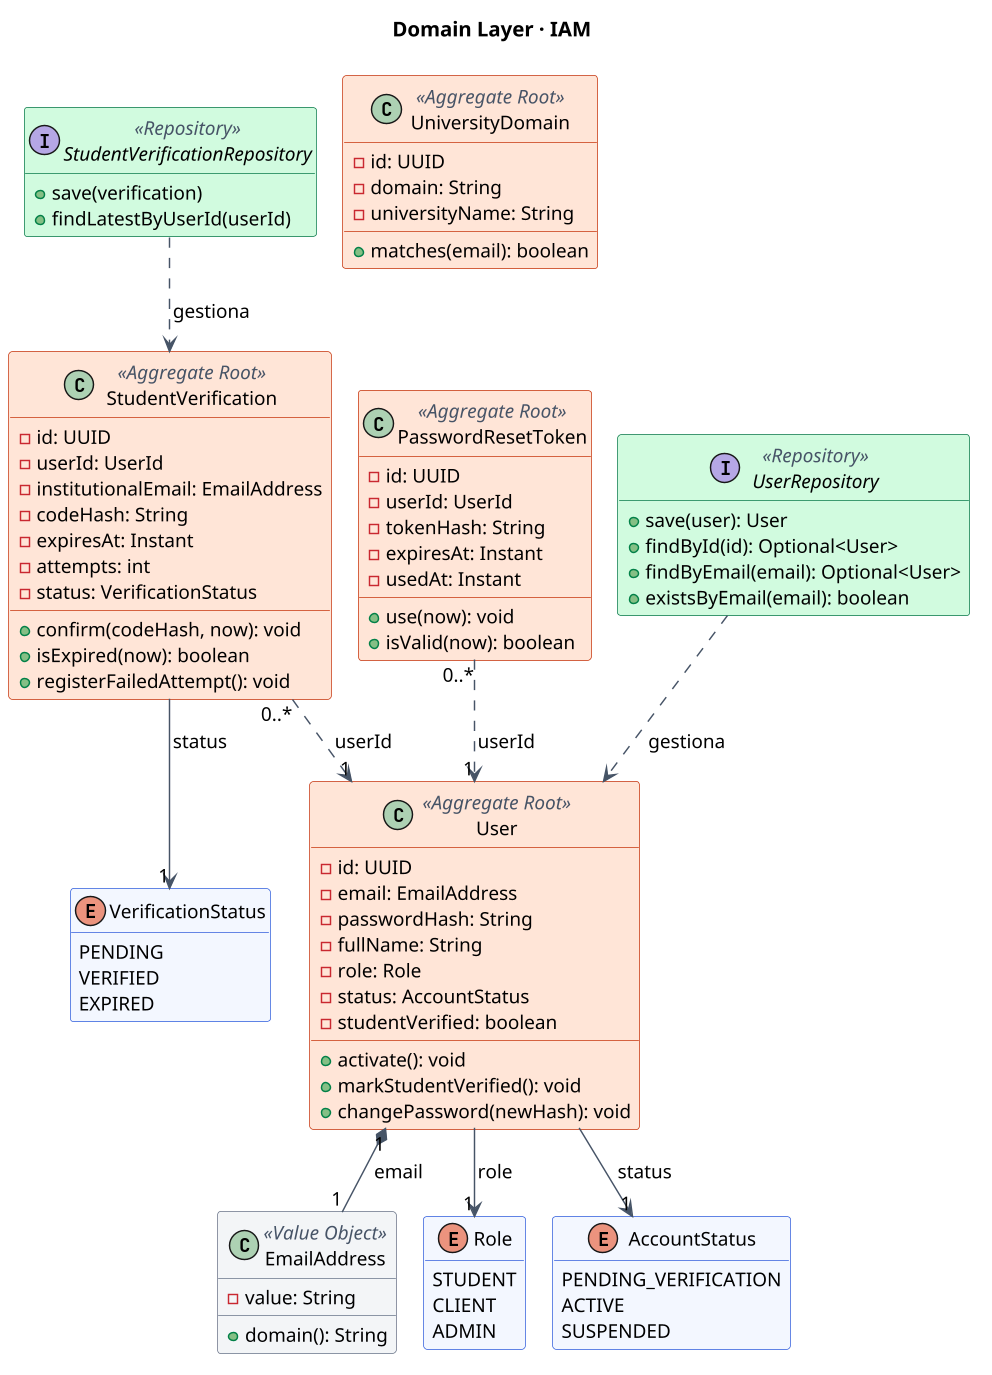

The diagram above was rendered by PlantUML. Its source (embedded in the PNG):
@startuml
skinparamlocked dpi 140
!pragma layout smetana
skinparam backgroundColor white
skinparam shadowing false
skinparam defaultFontName Noto Sans
skinparam defaultFontSize 13
skinparam class {
  BackgroundColor #F3F7FF
  BorderColor #2E5BDB
  ArrowColor #475467
  StereotypeFontColor #475467
}
skinparam class<<Aggregate Root>> {
  BackgroundColor #FFE4D6
  BorderColor #C4320A
}
skinparam class<<Value Object>> {
  BackgroundColor #F2F4F7
  BorderColor #667085
}
skinparam class<<Repository>> {
  BackgroundColor #D1FADF
  BorderColor #067647
}
skinparam class<<Domain Service>> {
  BackgroundColor #FEF0C7
  BorderColor #B54708
}
hide empty members

title Domain Layer · IAM
class User <<Aggregate Root>> {
  - id: UUID
  - email: EmailAddress
  - passwordHash: String
  - fullName: String
  - role: Role
  - status: AccountStatus
  - studentVerified: boolean
  + activate(): void
  + markStudentVerified(): void
  + changePassword(newHash): void
}
class StudentVerification <<Aggregate Root>> {
  - id: UUID
  - userId: UserId
  - institutionalEmail: EmailAddress
  - codeHash: String
  - expiresAt: Instant
  - attempts: int
  - status: VerificationStatus
  + confirm(codeHash, now): void
  + isExpired(now): boolean
  + registerFailedAttempt(): void
}
class PasswordResetToken <<Aggregate Root>> {
  - id: UUID
  - userId: UserId
  - tokenHash: String
  - expiresAt: Instant
  - usedAt: Instant
  + use(now): void
  + isValid(now): boolean
}
class UniversityDomain <<Aggregate Root>> {
  - id: UUID
  - domain: String
  - universityName: String
  + matches(email): boolean
}
class EmailAddress <<Value Object>> {
  - value: String
  + domain(): String
}
enum Role {
  STUDENT
  CLIENT
  ADMIN
}
enum AccountStatus {
  PENDING_VERIFICATION
  ACTIVE
  SUSPENDED
}
enum VerificationStatus {
  PENDING
  VERIFIED
  EXPIRED
}
interface UserRepository <<Repository>> {
  + save(user): User
  + findById(id): Optional<User>
  + findByEmail(email): Optional<User>
  + existsByEmail(email): boolean
}
interface StudentVerificationRepository <<Repository>> {
  + save(verification)
  + findLatestByUserId(userId)
}
User "1" *-- "1" EmailAddress : email
User --> "1" Role : role
User --> "1" AccountStatus : status
StudentVerification "0..*" ..> "1" User : userId
StudentVerification --> "1" VerificationStatus : status
PasswordResetToken "0..*" ..> "1" User : userId
UserRepository ..> User : gestiona
StudentVerificationRepository ..> StudentVerification : gestiona
@enduml